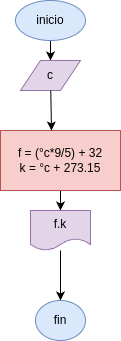

The diagram above was exported from draw.io. Its source (the exported page's mxGraphModel, read from the mxfile embedded in the PNG):
<mxGraphModel dx="532" dy="483" grid="1" gridSize="10" guides="1" tooltips="1" connect="1" arrows="1" fold="1" page="1" pageScale="1" pageWidth="850" pageHeight="1100" math="0" shadow="0">
  <root>
    <mxCell id="0" />
    <mxCell id="1" parent="0" />
    <mxCell id="7" style="edgeStyle=none;html=1;exitX=0.5;exitY=1;exitDx=0;exitDy=0;entryX=0.5;entryY=0;entryDx=0;entryDy=0;" edge="1" parent="1" source="2" target="3">
      <mxGeometry relative="1" as="geometry" />
    </mxCell>
    <mxCell id="2" value="inicio" style="ellipse;whiteSpace=wrap;html=1;fillColor=#dae8fc;strokeColor=#6c8ebf;" vertex="1" parent="1">
      <mxGeometry x="385" y="50" width="70" height="40" as="geometry" />
    </mxCell>
    <mxCell id="3" value="c" style="shape=parallelogram;perimeter=parallelogramPerimeter;whiteSpace=wrap;html=1;fixedSize=1;fillColor=#e1d5e7;strokeColor=#9673a6;" vertex="1" parent="1">
      <mxGeometry x="390" y="110" width="60" height="30" as="geometry" />
    </mxCell>
    <mxCell id="9" style="edgeStyle=none;html=1;exitX=0.5;exitY=1;exitDx=0;exitDy=0;" edge="1" parent="1" source="4" target="5">
      <mxGeometry relative="1" as="geometry" />
    </mxCell>
    <mxCell id="4" value="f = (°c*9/5) + 32&lt;div&gt;k = °c + 273.15&lt;/div&gt;" style="rounded=0;whiteSpace=wrap;html=1;fillColor=#f8cecc;strokeColor=#b85450;" vertex="1" parent="1">
      <mxGeometry x="370" y="180" width="120" height="60" as="geometry" />
    </mxCell>
    <mxCell id="10" style="edgeStyle=none;html=1;entryX=0.5;entryY=0;entryDx=0;entryDy=0;" edge="1" parent="1" source="5" target="6">
      <mxGeometry relative="1" as="geometry" />
    </mxCell>
    <mxCell id="5" value="f.k" style="shape=document;whiteSpace=wrap;html=1;boundedLbl=1;fillColor=#e1d5e7;strokeColor=#9673a6;" vertex="1" parent="1">
      <mxGeometry x="400" y="260" width="60" height="40" as="geometry" />
    </mxCell>
    <mxCell id="6" value="fin" style="ellipse;whiteSpace=wrap;html=1;fillColor=#dae8fc;strokeColor=#6c8ebf;" vertex="1" parent="1">
      <mxGeometry x="405" y="350" width="50" height="40" as="geometry" />
    </mxCell>
    <mxCell id="8" style="edgeStyle=none;html=1;entryX=0.425;entryY=0;entryDx=0;entryDy=0;entryPerimeter=0;" edge="1" parent="1" source="3" target="4">
      <mxGeometry relative="1" as="geometry" />
    </mxCell>
  </root>
</mxGraphModel>